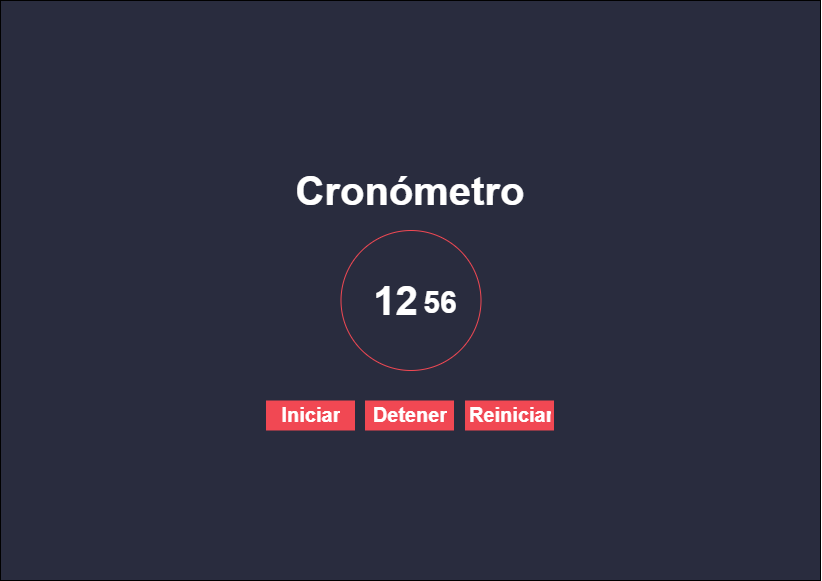

The diagram above was exported from draw.io. Its source (the exported page's mxGraphModel, read from the mxfile embedded in the PNG):
<mxGraphModel dx="1595" dy="902" grid="1" gridSize="10" guides="1" tooltips="1" connect="1" arrows="1" fold="1" page="1" pageScale="1" pageWidth="827" pageHeight="1169" math="0" shadow="0">
  <root>
    <mxCell id="0" />
    <mxCell id="1" parent="0" />
    <mxCell id="2" value="" style="rounded=0;whiteSpace=wrap;html=1;fillColor=#292C3E;" vertex="1" parent="1">
      <mxGeometry x="4" width="820" height="580" as="geometry" />
    </mxCell>
    <mxCell id="3" value="&lt;h1 style=&quot;font-size: 40px;&quot;&gt;Cronómetro&lt;/h1&gt;" style="text;html=1;strokeColor=none;fillColor=none;spacing=5;spacingTop=-20;whiteSpace=wrap;overflow=hidden;rounded=0;align=center;fontStyle=1;fontColor=#FFFFFF;fontSize=40;fontFamily=Helvetica;" vertex="1" parent="1">
      <mxGeometry x="280.5" y="150" width="266" height="80" as="geometry" />
    </mxCell>
    <mxCell id="4" value="&lt;h1 style=&quot;font-size: 40px;&quot;&gt;12&lt;/h1&gt;" style="text;html=1;strokeColor=none;fillColor=none;spacing=5;spacingTop=-20;whiteSpace=wrap;overflow=hidden;rounded=0;align=center;fontStyle=1;fontColor=#FFFFFF;fontSize=40;fontFamily=Helvetica;" vertex="1" parent="1">
      <mxGeometry x="360" y="260" width="79" height="80" as="geometry" />
    </mxCell>
    <mxCell id="5" value="&lt;h1 style=&quot;font-size: 30px;&quot;&gt;56&lt;/h1&gt;" style="text;html=1;strokeColor=none;fillColor=none;spacing=5;spacingTop=-20;whiteSpace=wrap;overflow=hidden;rounded=0;align=center;fontStyle=1;fontColor=#FFFFFF;fontSize=30;fontFamily=Helvetica;" vertex="1" parent="1">
      <mxGeometry x="419" y="275" width="50" height="50" as="geometry" />
    </mxCell>
    <mxCell id="6" value="" style="ellipse;whiteSpace=wrap;html=1;aspect=fixed;fillColor=none;strokeColor=#F14853;" vertex="1" parent="1">
      <mxGeometry x="344.5" y="230" width="140" height="140" as="geometry" />
    </mxCell>
    <mxCell id="7" value="" style="group" vertex="1" connectable="0" parent="1">
      <mxGeometry x="269.5" y="400" width="90" height="30" as="geometry" />
    </mxCell>
    <mxCell id="8" value="" style="rounded=0;whiteSpace=wrap;html=1;fillColor=#F14853;strokeColor=none;" vertex="1" parent="7">
      <mxGeometry width="89" height="30" as="geometry" />
    </mxCell>
    <mxCell id="9" value="&lt;h1 style=&quot;font-size: 20px;&quot;&gt;&lt;font color=&quot;#ffffff&quot; style=&quot;font-size: 20px;&quot;&gt;Iniciar&lt;/font&gt;&lt;/h1&gt;" style="text;html=1;strokeColor=none;fillColor=none;spacing=5;spacingTop=-20;whiteSpace=wrap;overflow=hidden;rounded=0;align=center;fontSize=20;" vertex="1" parent="7">
      <mxGeometry width="90" height="30" as="geometry" />
    </mxCell>
    <mxCell id="10" value="" style="group" vertex="1" connectable="0" parent="1">
      <mxGeometry x="368.5" y="400" width="90" height="30" as="geometry" />
    </mxCell>
    <mxCell id="11" value="" style="rounded=0;whiteSpace=wrap;html=1;fillColor=#F14853;strokeColor=none;" vertex="1" parent="10">
      <mxGeometry width="89" height="30" as="geometry" />
    </mxCell>
    <mxCell id="12" value="&lt;h1 style=&quot;font-size: 20px;&quot;&gt;&lt;font color=&quot;#ffffff&quot; style=&quot;font-size: 20px;&quot;&gt;Detener&lt;/font&gt;&lt;/h1&gt;" style="text;html=1;strokeColor=none;fillColor=none;spacing=5;spacingTop=-20;whiteSpace=wrap;overflow=hidden;rounded=0;align=center;fontSize=20;" vertex="1" parent="10">
      <mxGeometry width="90" height="30" as="geometry" />
    </mxCell>
    <mxCell id="13" value="" style="group" vertex="1" connectable="0" parent="1">
      <mxGeometry x="468.5" y="400" width="90" height="30" as="geometry" />
    </mxCell>
    <mxCell id="14" value="" style="rounded=0;whiteSpace=wrap;html=1;fillColor=#F14853;strokeColor=none;" vertex="1" parent="13">
      <mxGeometry width="89" height="30" as="geometry" />
    </mxCell>
    <mxCell id="15" value="&lt;h1 style=&quot;font-size: 20px;&quot;&gt;&lt;font color=&quot;#ffffff&quot; style=&quot;font-size: 20px;&quot;&gt;Reiniciar&lt;/font&gt;&lt;/h1&gt;" style="text;html=1;strokeColor=none;fillColor=none;spacing=5;spacingTop=-20;whiteSpace=wrap;overflow=hidden;rounded=0;align=center;fontSize=20;" vertex="1" parent="13">
      <mxGeometry width="90" height="30" as="geometry" />
    </mxCell>
  </root>
</mxGraphModel>